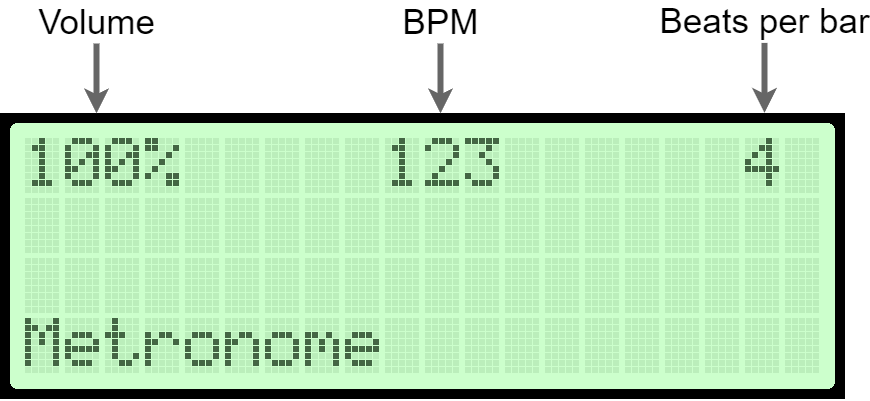

The diagram above was exported from draw.io. Its source (the exported page's mxGraphModel, read from the mxfile embedded in the PNG):
<mxGraphModel dx="1938" dy="1055" grid="1" gridSize="10" guides="1" tooltips="1" connect="1" arrows="1" fold="1" page="1" pageScale="1" pageWidth="850" pageHeight="1100" math="0" shadow="0">
  <root>
    <mxCell id="0" />
    <mxCell id="1" parent="0" />
    <mxCell id="PkHDBH9p9kC9OBQaUekT-1" value="" style="shape=image;verticalLabelPosition=bottom;labelBackgroundColor=default;verticalAlign=top;aspect=fixed;imageAspect=0;image=data:image/png,(base64 omitted: 3044 chars);" vertex="1" parent="1">
      <mxGeometry x="430" y="160" width="845" height="286" as="geometry" />
    </mxCell>
    <mxCell id="PkHDBH9p9kC9OBQaUekT-2" value="" style="endArrow=classic;html=1;rounded=0;strokeWidth=6;strokeColor=#666666;" edge="1" parent="1">
      <mxGeometry width="50" height="50" relative="1" as="geometry">
        <mxPoint x="526" y="90" as="sourcePoint" />
        <mxPoint x="526" y="160" as="targetPoint" />
      </mxGeometry>
    </mxCell>
    <mxCell id="PkHDBH9p9kC9OBQaUekT-3" value="&lt;font style=&quot;font-size: 35px;&quot;&gt;Volume&lt;/font&gt;" style="edgeLabel;html=1;align=center;verticalAlign=middle;resizable=0;points=[];" vertex="1" connectable="0" parent="PkHDBH9p9kC9OBQaUekT-2">
      <mxGeometry x="-0.7807" y="-1" relative="1" as="geometry">
        <mxPoint y="-31" as="offset" />
      </mxGeometry>
    </mxCell>
    <mxCell id="PkHDBH9p9kC9OBQaUekT-4" value="" style="endArrow=classic;html=1;rounded=0;strokeWidth=6;strokeColor=#666666;" edge="1" parent="1">
      <mxGeometry width="50" height="50" relative="1" as="geometry">
        <mxPoint x="870" y="90" as="sourcePoint" />
        <mxPoint x="870" y="160" as="targetPoint" />
      </mxGeometry>
    </mxCell>
    <mxCell id="PkHDBH9p9kC9OBQaUekT-5" value="&lt;font style=&quot;font-size: 35px;&quot;&gt;BPM&lt;/font&gt;" style="edgeLabel;html=1;align=center;verticalAlign=middle;resizable=0;points=[];" vertex="1" connectable="0" parent="PkHDBH9p9kC9OBQaUekT-4">
      <mxGeometry x="-0.7807" y="-1" relative="1" as="geometry">
        <mxPoint y="-31" as="offset" />
      </mxGeometry>
    </mxCell>
    <mxCell id="PkHDBH9p9kC9OBQaUekT-6" value="" style="endArrow=classic;html=1;rounded=0;strokeWidth=6;strokeColor=#666666;" edge="1" parent="1">
      <mxGeometry width="50" height="50" relative="1" as="geometry">
        <mxPoint x="1194" y="89.41" as="sourcePoint" />
        <mxPoint x="1194" y="159.41" as="targetPoint" />
      </mxGeometry>
    </mxCell>
    <mxCell id="PkHDBH9p9kC9OBQaUekT-7" value="&lt;font style=&quot;font-size: 35px;&quot;&gt;Beats per bar&lt;/font&gt;" style="edgeLabel;html=1;align=center;verticalAlign=middle;resizable=0;points=[];" vertex="1" connectable="0" parent="PkHDBH9p9kC9OBQaUekT-6">
      <mxGeometry x="-0.7807" y="-1" relative="1" as="geometry">
        <mxPoint y="-31" as="offset" />
      </mxGeometry>
    </mxCell>
  </root>
</mxGraphModel>